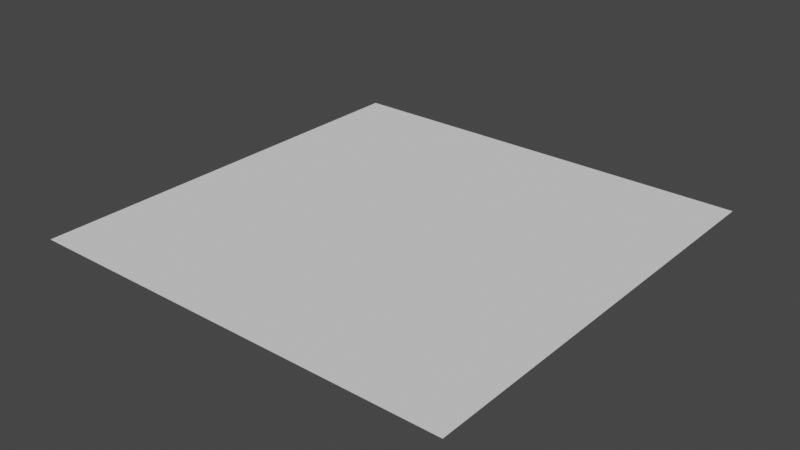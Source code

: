 # Source: HE.blend  (saved by Blender 3.5.10; exported with 4.5.12 LTS)
import bpy
from mathutils import Matrix  # noqa: F401  (used for matrix-valued properties, if any)

bpy.ops.wm.read_factory_settings(use_empty=True)
scene = bpy.context.scene
scene.name = 'Scene'

# ---- world
world_world = bpy.data.worlds.new('World'); scene.world = world_world
world_world.use_nodes = True; world_world.node_tree.nodes.clear()
_N = world_world.node_tree.nodes; _L = world_world.node_tree.links
n0 = _N.new('ShaderNodeOutputWorld'); n0.name = 'World Output'; n0.location = (300, 300)
n1 = _N.new('ShaderNodeBackground'); n1.name = 'Background'; n1.location = (10, 300)
n1.inputs[0].default_value = (0.05088, 0.05088, 0.05088, 1.0)
_L.new(n1.outputs[0], n0.inputs[0])
n0.is_active_output = True
world_world.color = (0.05088, 0.05088, 0.05088)
world_world.use_sun_shadow = False
world_world.sun_shadow_jitter_overblur = 0.0

# ---- cameras
cam_camera_1_034 = bpy.data.cameras.new('camera 1.034')
cam_camera_1_034.lens = 18.0

# ---- meshes
me_plane_007 = bpy.data.meshes.new('Plane.007')
me_plane_007.from_pydata([(-1.0, -1.0, 0.0), (1.0, -1.0, 0.0), (-1.0, 1.0, 0.0), (1.0, 1.0, 0.0)], [], [(0, 1, 3, 2)])
_uv = me_plane_007.uv_layers.new(name='UVMap')
_uv.uv.foreach_set('vector', [0.0, 0.0, 1.0, 0.0, 1.0, 1.0, 0.0, 1.0])
me_plane_007.update()

# ---- objects
ob_plane = bpy.data.objects.new('Plane', me_plane_007)
ob_camera_1 = bpy.data.objects.new('camera 1', cam_camera_1_034)

# ---- transforms, parenting, visibility, modifiers, constraints
ob_plane.location = (0.0, 0.0, -0.2)
ob_camera_1.location = (0.0, 0.0, 2.0)

# ---- collection membership
scene.collection.objects.link(ob_plane)
scene.collection.objects.link(ob_camera_1)

# ---- scene / render settings (as saved in the file)
scene.frame_start = 1; scene.frame_end = 250; scene.frame_set(1)
scene.render.engine = 'BLENDER_EEVEE_NEXT'
scene.cycles.sampling_pattern = 'TABULATED_SOBOL'
scene.cycles.use_light_tree = False
scene.view_settings.view_transform = 'Filmic'
bpy.context.view_layer.update()

# ---- added for rendering (the .blend has no active camera and no usable light): camera, sun
cam_auto = bpy.data.cameras.new('AutoCamera')
cam_auto.lens = 50.0
cam_auto.sensor_width = 36.0
cam_auto.clip_end = 1000.0
ob_auto_camera = bpy.data.objects.new('AutoCamera', cam_auto)
scene.collection.objects.link(ob_auto_camera)
ob_auto_camera.location = (2.61693, -3.14032, 1.89354)
ob_auto_camera.rotation_euler = (1.09748, -7.21219e-08, 0.694738)
scene.camera = ob_auto_camera
light_auto_sun = bpy.data.lights.new('AutoSun', 'SUN')
light_auto_sun.energy = 3.0
light_auto_sun.angle = 0.0523599
ob_auto_sun = bpy.data.objects.new('AutoSun', light_auto_sun)
scene.collection.objects.link(ob_auto_sun)
ob_auto_sun.rotation_euler = (0.872665, 0.174533, 0.523599)
bpy.context.view_layer.update()
